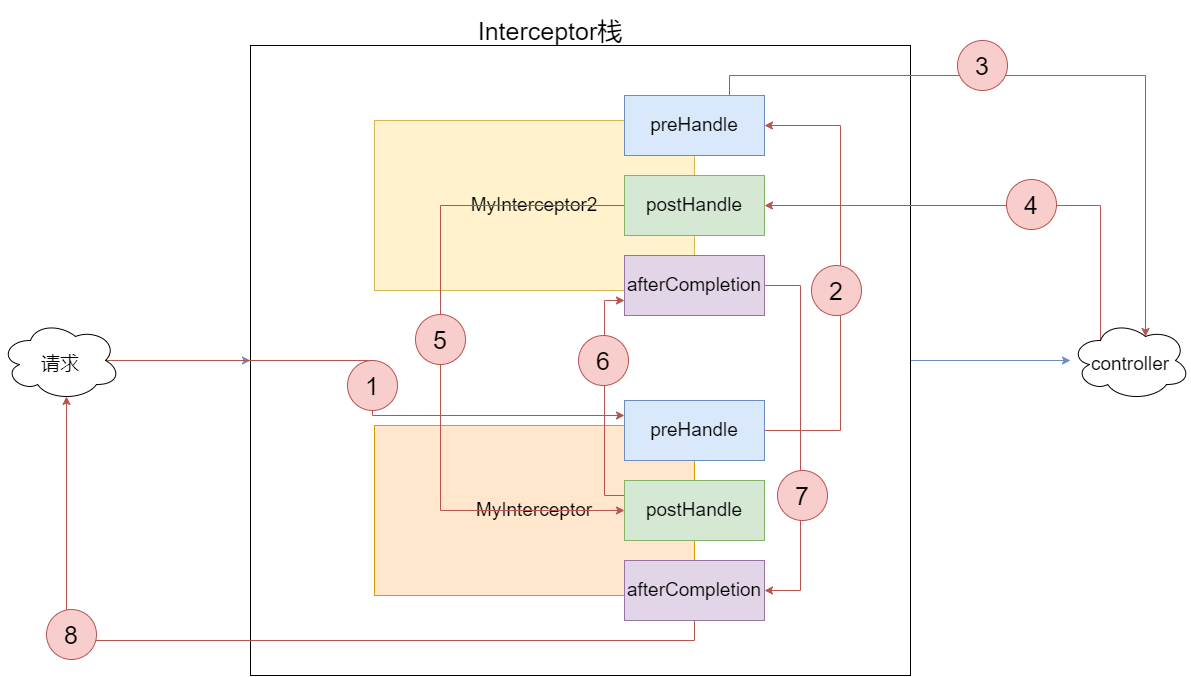

The diagram above was exported from draw.io. Its source (the exported page's mxGraphModel, read from the mxfile embedded in the PNG):
<mxGraphModel dx="1819" dy="578" grid="1" gridSize="10" guides="1" tooltips="1" connect="1" arrows="1" fold="1" page="1" pageScale="1" pageWidth="827" pageHeight="1169" math="0" shadow="0">
  <root>
    <mxCell id="0" />
    <mxCell id="1" parent="0" />
    <mxCell id="eeFpnrXwIoPzbHus6g55-15" style="edgeStyle=orthogonalEdgeStyle;rounded=0;orthogonalLoop=1;jettySize=auto;html=1;exitX=1;exitY=0.5;exitDx=0;exitDy=0;entryX=0;entryY=0.5;entryDx=0;entryDy=0;fontSize=25;fillColor=#dae8fc;strokeColor=#6c8ebf;" parent="1" source="eeFpnrXwIoPzbHus6g55-10" edge="1">
      <mxGeometry relative="1" as="geometry">
        <mxPoint x="889.9999999999827" y="420" as="targetPoint" />
      </mxGeometry>
    </mxCell>
    <mxCell id="eeFpnrXwIoPzbHus6g55-10" value="" style="rounded=0;whiteSpace=wrap;html=1;fontSize=19;" parent="1" vertex="1">
      <mxGeometry x="70" y="105" width="660" height="630" as="geometry" />
    </mxCell>
    <mxCell id="tzJMsWFBF-IawEI2LSA2-1" value="&lt;font style=&quot;font-size: 19px;&quot;&gt;MyInterceptor&lt;/font&gt;" style="rounded=0;whiteSpace=wrap;html=1;fillColor=#ffe6cc;strokeColor=#d79b00;" parent="1" vertex="1">
      <mxGeometry x="194" y="485" width="320" height="170" as="geometry" />
    </mxCell>
    <mxCell id="eeFpnrXwIoPzbHus6g55-2" value="&lt;font style=&quot;font-size: 19px;&quot;&gt;MyInterceptor2&lt;/font&gt;" style="rounded=0;whiteSpace=wrap;html=1;fillColor=#fff2cc;strokeColor=#d6b656;" parent="1" vertex="1">
      <mxGeometry x="194" y="180" width="320" height="170" as="geometry" />
    </mxCell>
    <mxCell id="eeFpnrXwIoPzbHus6g55-24" style="edgeStyle=orthogonalEdgeStyle;rounded=0;orthogonalLoop=1;jettySize=auto;html=1;exitX=1;exitY=0.5;exitDx=0;exitDy=0;entryX=1;entryY=0.5;entryDx=0;entryDy=0;fontSize=25;fillColor=#f8cecc;strokeColor=#b85450;" parent="1" source="eeFpnrXwIoPzbHus6g55-3" target="eeFpnrXwIoPzbHus6g55-6" edge="1">
      <mxGeometry relative="1" as="geometry">
        <Array as="points">
          <mxPoint x="660" y="490" />
          <mxPoint x="660" y="185" />
        </Array>
      </mxGeometry>
    </mxCell>
    <mxCell id="eeFpnrXwIoPzbHus6g55-3" value="preHandle" style="rounded=0;whiteSpace=wrap;html=1;fontSize=19;fillColor=#dae8fc;strokeColor=#6c8ebf;" parent="1" vertex="1">
      <mxGeometry x="444" y="460" width="140" height="60" as="geometry" />
    </mxCell>
    <mxCell id="DXJqJvLfk4_5dNSviiBf-1" style="edgeStyle=orthogonalEdgeStyle;rounded=0;orthogonalLoop=1;jettySize=auto;html=1;exitX=0.5;exitY=1;exitDx=0;exitDy=0;entryX=0.55;entryY=0.95;entryDx=0;entryDy=0;entryPerimeter=0;fillColor=#f8cecc;strokeColor=#b85450;" edge="1" parent="1" source="eeFpnrXwIoPzbHus6g55-4" target="eeFpnrXwIoPzbHus6g55-17">
      <mxGeometry relative="1" as="geometry" />
    </mxCell>
    <mxCell id="eeFpnrXwIoPzbHus6g55-4" value="afterCompletion" style="rounded=0;whiteSpace=wrap;html=1;fontSize=19;fillColor=#e1d5e7;strokeColor=#9673a6;" parent="1" vertex="1">
      <mxGeometry x="444" y="620" width="140" height="60" as="geometry" />
    </mxCell>
    <mxCell id="eeFpnrXwIoPzbHus6g55-37" style="edgeStyle=orthogonalEdgeStyle;rounded=0;orthogonalLoop=1;jettySize=auto;html=1;exitX=0;exitY=0.25;exitDx=0;exitDy=0;entryX=0;entryY=0.75;entryDx=0;entryDy=0;fontSize=25;fillColor=#f8cecc;strokeColor=#b85450;" parent="1" source="eeFpnrXwIoPzbHus6g55-5" target="eeFpnrXwIoPzbHus6g55-7" edge="1">
      <mxGeometry relative="1" as="geometry" />
    </mxCell>
    <mxCell id="eeFpnrXwIoPzbHus6g55-5" value="postHandle" style="rounded=0;whiteSpace=wrap;html=1;fontSize=19;fillColor=#d5e8d4;strokeColor=#82b366;" parent="1" vertex="1">
      <mxGeometry x="444" y="540" width="140" height="60" as="geometry" />
    </mxCell>
    <mxCell id="eeFpnrXwIoPzbHus6g55-27" style="edgeStyle=orthogonalEdgeStyle;rounded=0;orthogonalLoop=1;jettySize=auto;html=1;exitX=0.75;exitY=0;exitDx=0;exitDy=0;entryX=0.625;entryY=0.2;entryDx=0;entryDy=0;entryPerimeter=0;fontSize=25;fillColor=#f8cecc;strokeColor=#b85450;" parent="1" source="eeFpnrXwIoPzbHus6g55-6" target="eeFpnrXwIoPzbHus6g55-18" edge="1">
      <mxGeometry relative="1" as="geometry" />
    </mxCell>
    <mxCell id="eeFpnrXwIoPzbHus6g55-6" value="preHandle" style="rounded=0;whiteSpace=wrap;html=1;fontSize=19;fillColor=#dae8fc;strokeColor=#6c8ebf;" parent="1" vertex="1">
      <mxGeometry x="444" y="155" width="140" height="60" as="geometry" />
    </mxCell>
    <mxCell id="eeFpnrXwIoPzbHus6g55-39" style="edgeStyle=orthogonalEdgeStyle;rounded=0;orthogonalLoop=1;jettySize=auto;html=1;exitX=1;exitY=0.5;exitDx=0;exitDy=0;entryX=1;entryY=0.5;entryDx=0;entryDy=0;fontSize=25;fillColor=#f8cecc;strokeColor=#b85450;" parent="1" source="eeFpnrXwIoPzbHus6g55-7" target="eeFpnrXwIoPzbHus6g55-4" edge="1">
      <mxGeometry relative="1" as="geometry">
        <Array as="points">
          <mxPoint x="620" y="345" />
          <mxPoint x="620" y="650" />
        </Array>
      </mxGeometry>
    </mxCell>
    <mxCell id="eeFpnrXwIoPzbHus6g55-7" value="afterCompletion" style="rounded=0;whiteSpace=wrap;html=1;fontSize=19;fillColor=#e1d5e7;strokeColor=#9673a6;" parent="1" vertex="1">
      <mxGeometry x="444" y="315" width="140" height="60" as="geometry" />
    </mxCell>
    <mxCell id="eeFpnrXwIoPzbHus6g55-35" style="edgeStyle=orthogonalEdgeStyle;rounded=0;orthogonalLoop=1;jettySize=auto;html=1;exitX=0;exitY=0.5;exitDx=0;exitDy=0;entryX=0;entryY=0.5;entryDx=0;entryDy=0;fontSize=25;fillColor=#f8cecc;strokeColor=#b85450;" parent="1" source="eeFpnrXwIoPzbHus6g55-8" target="eeFpnrXwIoPzbHus6g55-5" edge="1">
      <mxGeometry relative="1" as="geometry">
        <Array as="points">
          <mxPoint x="260" y="265" />
          <mxPoint x="260" y="570" />
        </Array>
      </mxGeometry>
    </mxCell>
    <mxCell id="eeFpnrXwIoPzbHus6g55-8" value="postHandle" style="rounded=0;whiteSpace=wrap;html=1;fontSize=19;fillColor=#d5e8d4;strokeColor=#82b366;" parent="1" vertex="1">
      <mxGeometry x="444" y="235" width="140" height="60" as="geometry" />
    </mxCell>
    <mxCell id="eeFpnrXwIoPzbHus6g55-13" style="edgeStyle=orthogonalEdgeStyle;rounded=0;orthogonalLoop=1;jettySize=auto;html=1;exitX=1;exitY=0.5;exitDx=0;exitDy=0;entryX=0;entryY=0.5;entryDx=0;entryDy=0;fontSize=25;fillColor=#dae8fc;strokeColor=#6c8ebf;" parent="1" target="eeFpnrXwIoPzbHus6g55-10" edge="1">
      <mxGeometry relative="1" as="geometry">
        <mxPoint x="-69.99999999999955" y="420" as="sourcePoint" />
      </mxGeometry>
    </mxCell>
    <mxCell id="eeFpnrXwIoPzbHus6g55-11" value="&lt;font style=&quot;font-size: 25px;&quot;&gt;Interceptor栈&lt;/font&gt;" style="text;html=1;strokeColor=none;fillColor=none;align=center;verticalAlign=middle;whiteSpace=wrap;rounded=0;fontSize=19;" parent="1" vertex="1">
      <mxGeometry x="250" y="60" width="240" height="60" as="geometry" />
    </mxCell>
    <mxCell id="eeFpnrXwIoPzbHus6g55-23" style="edgeStyle=orthogonalEdgeStyle;rounded=0;orthogonalLoop=1;jettySize=auto;html=1;exitX=0.875;exitY=0.5;exitDx=0;exitDy=0;exitPerimeter=0;entryX=0;entryY=0.25;entryDx=0;entryDy=0;fontSize=25;fillColor=#f8cecc;strokeColor=#b85450;" parent="1" source="eeFpnrXwIoPzbHus6g55-17" target="eeFpnrXwIoPzbHus6g55-3" edge="1">
      <mxGeometry relative="1" as="geometry" />
    </mxCell>
    <mxCell id="eeFpnrXwIoPzbHus6g55-17" value="&lt;span style=&quot;font-size: 19px;&quot;&gt;请求&lt;/span&gt;" style="ellipse;shape=cloud;whiteSpace=wrap;html=1;fontSize=25;" parent="1" vertex="1">
      <mxGeometry x="-180" y="380" width="120" height="80" as="geometry" />
    </mxCell>
    <mxCell id="eeFpnrXwIoPzbHus6g55-29" style="edgeStyle=orthogonalEdgeStyle;rounded=0;orthogonalLoop=1;jettySize=auto;html=1;exitX=0.25;exitY=0.25;exitDx=0;exitDy=0;exitPerimeter=0;entryX=1;entryY=0.5;entryDx=0;entryDy=0;fontSize=25;fillColor=#f8cecc;strokeColor=#b85450;" parent="1" source="eeFpnrXwIoPzbHus6g55-18" target="eeFpnrXwIoPzbHus6g55-8" edge="1">
      <mxGeometry relative="1" as="geometry">
        <Array as="points">
          <mxPoint x="920" y="265" />
        </Array>
      </mxGeometry>
    </mxCell>
    <mxCell id="eeFpnrXwIoPzbHus6g55-18" value="&lt;span style=&quot;font-size: 19px;&quot;&gt;controller&lt;/span&gt;" style="ellipse;shape=cloud;whiteSpace=wrap;html=1;fontSize=25;" parent="1" vertex="1">
      <mxGeometry x="890" y="380" width="120" height="80" as="geometry" />
    </mxCell>
    <mxCell id="eeFpnrXwIoPzbHus6g55-20" value="1" style="ellipse;whiteSpace=wrap;html=1;aspect=fixed;fontSize=25;fillColor=#f8cecc;strokeColor=#b85450;" parent="1" vertex="1">
      <mxGeometry x="167" y="420" width="50" height="50" as="geometry" />
    </mxCell>
    <mxCell id="eeFpnrXwIoPzbHus6g55-26" value="2" style="ellipse;whiteSpace=wrap;html=1;aspect=fixed;fontSize=25;fillColor=#f8cecc;strokeColor=#b85450;" parent="1" vertex="1">
      <mxGeometry x="631" y="325" width="50" height="50" as="geometry" />
    </mxCell>
    <mxCell id="eeFpnrXwIoPzbHus6g55-28" value="3" style="ellipse;whiteSpace=wrap;html=1;aspect=fixed;fontSize=25;fillColor=#f8cecc;strokeColor=#b85450;" parent="1" vertex="1">
      <mxGeometry x="777" y="100" width="50" height="50" as="geometry" />
    </mxCell>
    <mxCell id="eeFpnrXwIoPzbHus6g55-30" value="4" style="ellipse;whiteSpace=wrap;html=1;aspect=fixed;fontSize=25;fillColor=#f8cecc;strokeColor=#b85450;" parent="1" vertex="1">
      <mxGeometry x="826" y="239" width="50" height="50" as="geometry" />
    </mxCell>
    <mxCell id="eeFpnrXwIoPzbHus6g55-36" value="5" style="ellipse;whiteSpace=wrap;html=1;aspect=fixed;fontSize=25;fillColor=#f8cecc;strokeColor=#b85450;" parent="1" vertex="1">
      <mxGeometry x="235" y="374" width="50" height="50" as="geometry" />
    </mxCell>
    <mxCell id="eeFpnrXwIoPzbHus6g55-38" value="6" style="ellipse;whiteSpace=wrap;html=1;aspect=fixed;fontSize=25;fillColor=#f8cecc;strokeColor=#b85450;" parent="1" vertex="1">
      <mxGeometry x="398" y="395" width="50" height="50" as="geometry" />
    </mxCell>
    <mxCell id="eeFpnrXwIoPzbHus6g55-40" value="7" style="ellipse;whiteSpace=wrap;html=1;aspect=fixed;fontSize=25;fillColor=#f8cecc;strokeColor=#b85450;" parent="1" vertex="1">
      <mxGeometry x="597" y="530" width="50" height="50" as="geometry" />
    </mxCell>
    <mxCell id="DXJqJvLfk4_5dNSviiBf-2" value="8" style="ellipse;whiteSpace=wrap;html=1;aspect=fixed;fontSize=25;fillColor=#f8cecc;strokeColor=#b85450;" vertex="1" parent="1">
      <mxGeometry x="-134" y="669" width="50" height="50" as="geometry" />
    </mxCell>
  </root>
</mxGraphModel>